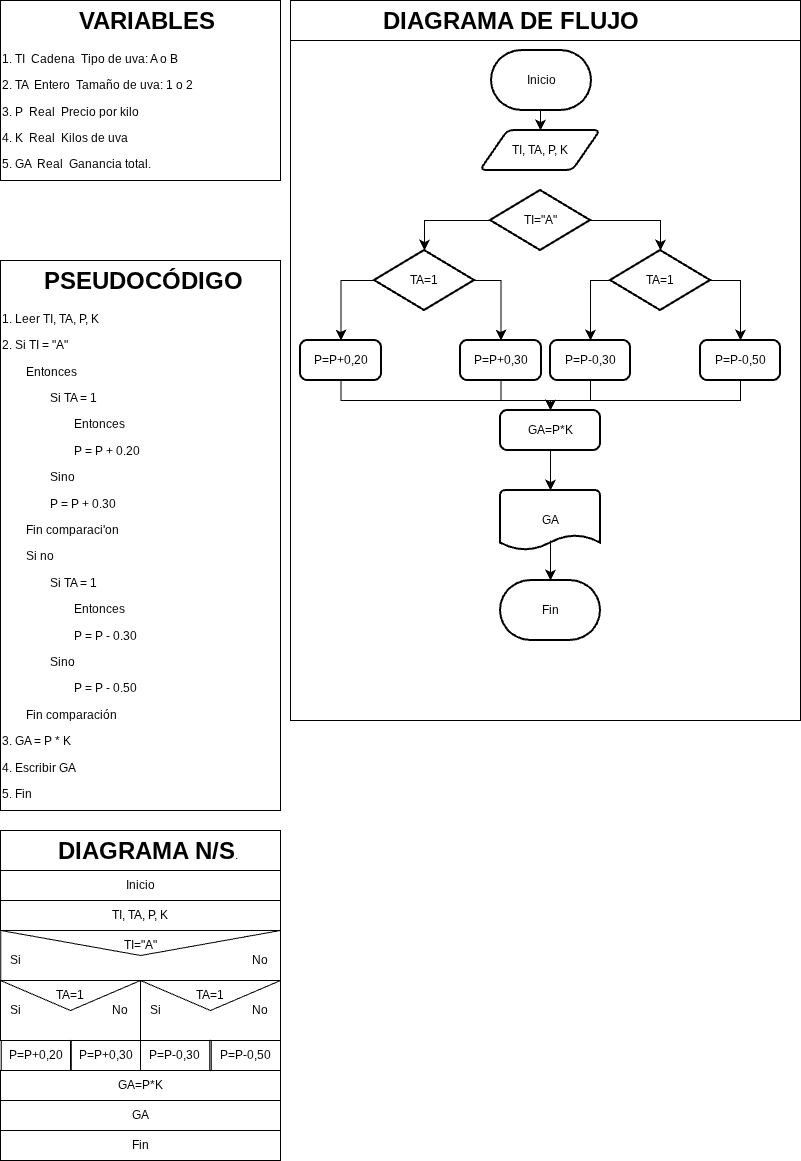

The diagram above was exported from draw.io. Its source (the exported page's mxGraphModel, read from the mxfile embedded in the PNG):
<mxGraphModel dx="848" dy="624" grid="1" gridSize="10" guides="1" tooltips="1" connect="1" arrows="1" fold="1" page="1" pageScale="1" pageWidth="827" pageHeight="1169" math="0" shadow="0">
  <root>
    <mxCell id="0" />
    <mxCell id="1" parent="0" />
    <mxCell id="jARVPOE0FDuQAmfFIzPn-16" parent="1" style="rounded=0;whiteSpace=wrap;html=1;fillColor=none;" value="" vertex="1">
      <mxGeometry height="680" width="510" x="300" y="50" as="geometry" />
    </mxCell>
    <mxCell id="Cv9PUqSuyz8Iu3jlP91f-15" parent="1" style="shape=message;html=1;html=1;outlineConnect=0;labelPosition=center;verticalLabelPosition=bottom;align=center;verticalAlign=top;rotation=0;fillColor=none;" value="" vertex="1">
      <mxGeometry height="50" width="279.65" x="10.35" y="940" as="geometry" />
    </mxCell>
    <mxCell id="Cv9PUqSuyz8Iu3jlP91f-1" parent="1" style="text;html=1;whiteSpace=wrap;overflow=hidden;rounded=0;perimeterSpacing=1;strokeColor=default;" value="&lt;h1 style=&quot;text-align: center; margin-top: 0px;&quot;&gt;&amp;nbsp; &amp;nbsp; &amp;nbsp; PSEUDOCÓDIGO&lt;/h1&gt;&lt;p&gt;&lt;span style=&quot;background-color: transparent; color: light-dark(rgb(0, 0, 0), rgb(255, 255, 255));&quot;&gt;1. Leer TI, TA, P, K&lt;/span&gt;&lt;/p&gt;&lt;p&gt;2. Si TI = &quot;A&quot;&amp;nbsp;&lt;/p&gt;&lt;p&gt;&lt;span style=&quot;white-space: normal;&quot;&gt;&lt;span style=&quot;white-space:pre&quot;&gt;&#09;&lt;/span&gt;Entonces&lt;/span&gt;&lt;/p&gt;&lt;p&gt;&lt;span style=&quot;white-space: normal;&quot;&gt;&lt;span style=&quot;white-space:pre&quot;&gt;&#09;&#09;&lt;/span&gt;Si TA = 1&amp;nbsp;&lt;/span&gt;&lt;/p&gt;&lt;p&gt;&lt;span style=&quot;white-space: normal;&quot;&gt;&lt;span style=&quot;white-space:pre&quot;&gt;&#09;&lt;span style=&quot;white-space: pre;&quot;&gt;&#09;&lt;/span&gt;&lt;span style=&quot;white-space: pre;&quot;&gt;&#09;&lt;/span&gt;&lt;/span&gt;Entonces&amp;nbsp;&lt;/span&gt;&lt;/p&gt;&lt;p&gt;&lt;span style=&quot;white-space: normal;&quot;&gt;&lt;span style=&quot;white-space:pre&quot;&gt;&#09;&#09;&lt;span style=&quot;white-space: pre;&quot;&gt;&#09;&lt;/span&gt;&lt;/span&gt;P = P + 0.20&lt;/span&gt;&lt;/p&gt;&lt;p&gt;&lt;span style=&quot;white-space: normal;&quot;&gt;&lt;span style=&quot;white-space:pre&quot;&gt;&#09;&lt;span style=&quot;white-space: pre;&quot;&gt;&#09;&lt;/span&gt;&lt;/span&gt;Sino&amp;nbsp;&lt;/span&gt;&lt;/p&gt;&lt;p&gt;&lt;span style=&quot;white-space: normal;&quot;&gt;&lt;span style=&quot;white-space:pre&quot;&gt;&#09;&#09;&lt;/span&gt;P = P + 0.30&amp;nbsp;&lt;/span&gt;&lt;/p&gt;&lt;p&gt;&lt;span style=&quot;white-space: normal;&quot;&gt;&lt;span style=&quot;white-space:pre&quot;&gt;&#09;&lt;/span&gt;Fin comparaci'on&lt;/span&gt;&lt;/p&gt;&lt;p&gt;&lt;span style=&quot;white-space: pre;&quot;&gt;&#09;&lt;/span&gt;Si no&lt;/p&gt;&lt;p&gt;&lt;span style=&quot;white-space: normal;&quot;&gt;&lt;span style=&quot;white-space:pre&quot;&gt;&#09;&lt;span style=&quot;white-space: pre;&quot;&gt;&#09;&lt;/span&gt;&lt;/span&gt;Si TA = 1&amp;nbsp;&lt;/span&gt;&lt;/p&gt;&lt;p&gt;&lt;span style=&quot;white-space: normal;&quot;&gt;&lt;span style=&quot;white-space:pre&quot;&gt;&#09;&lt;span style=&quot;white-space: pre;&quot;&gt;&#09;&lt;span style=&quot;white-space: pre;&quot;&gt;&#09;&lt;/span&gt;&lt;/span&gt;&lt;/span&gt;Entonces&amp;nbsp;&lt;/span&gt;&lt;/p&gt;&lt;p&gt;&lt;span style=&quot;white-space: normal;&quot;&gt;&lt;span style=&quot;white-space:pre&quot;&gt;&#09;&#09;&lt;span style=&quot;white-space: pre;&quot;&gt;&#09;&lt;/span&gt;&lt;/span&gt;P = P - 0.30&lt;/span&gt;&lt;/p&gt;&lt;p&gt;&lt;span style=&quot;white-space: normal;&quot;&gt;&lt;span style=&quot;white-space:pre&quot;&gt;&#09;&lt;span style=&quot;white-space: pre;&quot;&gt;&#09;&lt;/span&gt;&lt;/span&gt;Sino&amp;nbsp;&lt;/span&gt;&lt;/p&gt;&lt;p&gt;&lt;span style=&quot;white-space: normal;&quot;&gt;&lt;span style=&quot;white-space:pre&quot;&gt;&#09;&#09;&lt;span style=&quot;white-space: pre;&quot;&gt;&#09;&lt;/span&gt;&lt;/span&gt;P = P - 0.50&amp;nbsp;&lt;/span&gt;&lt;/p&gt;&lt;p&gt;&lt;span style=&quot;white-space: pre;&quot;&gt;&#09;&lt;/span&gt;Fin comparación&lt;/p&gt;&lt;p&gt;3. GA = P * K&lt;/p&gt;&lt;p&gt;4. Escribir GA&lt;/p&gt;&lt;p&gt;5. Fin&lt;/p&gt;&lt;p&gt;&lt;br&gt;&lt;/p&gt;" vertex="1">
      <mxGeometry height="550" width="280" x="10" y="270" as="geometry" />
    </mxCell>
    <mxCell id="Cv9PUqSuyz8Iu3jlP91f-2" parent="1" style="text;html=1;whiteSpace=wrap;overflow=hidden;rounded=0;perimeterSpacing=1;strokeColor=default;" value="&lt;h1 style=&quot;text-align: center; margin-top: 0px;&quot;&gt;&amp;nbsp; &amp;nbsp; &amp;nbsp; &amp;nbsp; &amp;nbsp; &amp;nbsp;VARIABLES&lt;/h1&gt;&lt;p&gt;1. TI&amp;nbsp; Cadena&amp;nbsp; Tipo de uva: A o B&lt;/p&gt;&lt;p&gt;2. TA&amp;nbsp; Entero&amp;nbsp; Tamaño de uva: 1 o 2&lt;/p&gt;&lt;p&gt;3. P&amp;nbsp; Real&amp;nbsp; Precio por kilo&lt;/p&gt;&lt;p&gt;4. K&amp;nbsp; Real&amp;nbsp; Kilos de uva&lt;/p&gt;&lt;p&gt;&lt;span style=&quot;background-color: transparent;&quot;&gt;5. GA&amp;nbsp; Real&amp;nbsp; Ganancia total&lt;/span&gt;&lt;span style=&quot;background-color: transparent; color: light-dark(rgb(0, 0, 0), rgb(255, 255, 255));&quot;&gt;.&lt;/span&gt;&lt;/p&gt;&lt;p&gt;&lt;br&gt;&lt;/p&gt;" vertex="1">
      <mxGeometry height="180" width="280" x="10" y="10" as="geometry" />
    </mxCell>
    <mxCell id="Cv9PUqSuyz8Iu3jlP91f-3" parent="1" style="text;html=1;whiteSpace=wrap;overflow=hidden;rounded=0;perimeterSpacing=1;strokeColor=default;" value="&lt;h1 style=&quot;text-align: center; margin-top: 0px;&quot;&gt;&amp;nbsp; &amp;nbsp; &amp;nbsp; &amp;nbsp; DIAGRAMA N/S&lt;span style=&quot;background-color: transparent; color: light-dark(rgb(0, 0, 0), rgb(255, 255, 255)); font-size: 12px; font-weight: normal; text-align: left;&quot;&gt;.&lt;/span&gt;&lt;/h1&gt;&lt;p&gt;&lt;br&gt;&lt;/p&gt;" vertex="1">
      <mxGeometry height="40" width="280" x="10" y="840" as="geometry" />
    </mxCell>
    <mxCell id="Cv9PUqSuyz8Iu3jlP91f-4" parent="1" style="rounded=0;whiteSpace=wrap;html=1;fillColor=none;" value="Inicio" vertex="1">
      <mxGeometry height="30" width="280" x="10" y="880" as="geometry" />
    </mxCell>
    <mxCell id="Cv9PUqSuyz8Iu3jlP91f-5" parent="1" style="rounded=0;whiteSpace=wrap;html=1;fillColor=none;" value="TI, TA, P, K" vertex="1">
      <mxGeometry height="30" width="280" x="10" y="910" as="geometry" />
    </mxCell>
    <mxCell id="Cv9PUqSuyz8Iu3jlP91f-19" parent="1" style="text;html=1;whiteSpace=wrap;strokeColor=none;fillColor=none;align=center;verticalAlign=middle;rounded=0;autosize=1;resizable=0;" value="TI=&quot;A&quot;" vertex="1">
      <mxGeometry height="30" width="60" x="120" y="940" as="geometry" />
    </mxCell>
    <mxCell id="Cv9PUqSuyz8Iu3jlP91f-20" parent="1" style="text;html=1;whiteSpace=wrap;overflow=hidden;rounded=0;perimeterSpacing=1;strokeColor=default;" value="&lt;h1 style=&quot;text-align: center; margin-top: 0px;&quot;&gt;&amp;nbsp; &amp;nbsp; &amp;nbsp; &amp;nbsp; &amp;nbsp; &amp;nbsp; &amp;nbsp;DIAGRAMA DE FLUJO&lt;/h1&gt;&lt;p&gt;&lt;br&gt;&lt;/p&gt;" vertex="1">
      <mxGeometry height="40" width="510" x="300" y="10" as="geometry" />
    </mxCell>
    <mxCell id="jARVPOE0FDuQAmfFIzPn-4" edge="1" parent="1" style="edgeStyle=none;curved=1;rounded=0;orthogonalLoop=1;jettySize=auto;html=1;exitX=0.5;exitY=1;exitDx=0;exitDy=0;exitPerimeter=0;entryX=0.5;entryY=0;entryDx=0;entryDy=0;fontSize=12;startSize=8;endSize=8;" target="jARVPOE0FDuQAmfFIzPn-3">
      <mxGeometry relative="1" as="geometry">
        <mxPoint x="550" y="120" as="sourcePoint" />
      </mxGeometry>
    </mxCell>
    <mxCell id="jARVPOE0FDuQAmfFIzPn-2" parent="1" style="strokeWidth=2;html=1;shape=mxgraph.flowchart.terminator;whiteSpace=wrap;" value="Inicio" vertex="1">
      <mxGeometry height="60" width="100" x="501" y="60" as="geometry" />
    </mxCell>
    <mxCell id="jARVPOE0FDuQAmfFIzPn-3" parent="1" style="shape=parallelogram;html=1;strokeWidth=2;perimeter=parallelogramPerimeter;whiteSpace=wrap;rounded=1;arcSize=12;size=0.23;" value="TI, TA, P, K" vertex="1">
      <mxGeometry height="40" width="120" x="490" y="140" as="geometry" />
    </mxCell>
    <mxCell id="jARVPOE0FDuQAmfFIzPn-5" parent="1" style="strokeWidth=2;html=1;shape=mxgraph.flowchart.decision;whiteSpace=wrap;" value="TI=&quot;A&quot;" vertex="1">
      <mxGeometry height="60" width="100" x="500" y="200" as="geometry" />
    </mxCell>
    <mxCell id="jARVPOE0FDuQAmfFIzPn-13" edge="1" parent="1" source="jARVPOE0FDuQAmfFIzPn-7" style="edgeStyle=orthogonalEdgeStyle;rounded=0;orthogonalLoop=1;jettySize=auto;html=1;exitX=1;exitY=0.5;exitDx=0;exitDy=0;exitPerimeter=0;entryX=0.5;entryY=0;entryDx=0;entryDy=0;fontSize=12;startSize=8;endSize=8;" target="jARVPOE0FDuQAmfFIzPn-12">
      <mxGeometry relative="1" as="geometry" />
    </mxCell>
    <mxCell id="jARVPOE0FDuQAmfFIzPn-14" edge="1" parent="1" source="jARVPOE0FDuQAmfFIzPn-7" style="edgeStyle=orthogonalEdgeStyle;rounded=0;orthogonalLoop=1;jettySize=auto;html=1;exitX=0;exitY=0.5;exitDx=0;exitDy=0;exitPerimeter=0;entryX=0.5;entryY=0;entryDx=0;entryDy=0;fontSize=12;startSize=8;endSize=8;" target="jARVPOE0FDuQAmfFIzPn-11">
      <mxGeometry relative="1" as="geometry" />
    </mxCell>
    <mxCell id="jARVPOE0FDuQAmfFIzPn-7" parent="1" style="strokeWidth=2;html=1;shape=mxgraph.flowchart.decision;whiteSpace=wrap;" value="TA=1" vertex="1">
      <mxGeometry height="60" width="100" x="384" y="260" as="geometry" />
    </mxCell>
    <mxCell id="jARVPOE0FDuQAmfFIzPn-19" edge="1" parent="1" source="jARVPOE0FDuQAmfFIzPn-8" style="edgeStyle=orthogonalEdgeStyle;rounded=0;orthogonalLoop=1;jettySize=auto;html=1;exitX=0;exitY=0.5;exitDx=0;exitDy=0;exitPerimeter=0;entryX=0.5;entryY=0;entryDx=0;entryDy=0;fontSize=12;startSize=8;endSize=8;" target="jARVPOE0FDuQAmfFIzPn-17">
      <mxGeometry relative="1" as="geometry" />
    </mxCell>
    <mxCell id="jARVPOE0FDuQAmfFIzPn-21" edge="1" parent="1" source="jARVPOE0FDuQAmfFIzPn-8" style="edgeStyle=orthogonalEdgeStyle;rounded=0;orthogonalLoop=1;jettySize=auto;html=1;exitX=1;exitY=0.5;exitDx=0;exitDy=0;exitPerimeter=0;entryX=0.5;entryY=0;entryDx=0;entryDy=0;fontSize=12;startSize=8;endSize=8;" target="jARVPOE0FDuQAmfFIzPn-20">
      <mxGeometry relative="1" as="geometry" />
    </mxCell>
    <mxCell id="jARVPOE0FDuQAmfFIzPn-8" parent="1" style="strokeWidth=2;html=1;shape=mxgraph.flowchart.decision;whiteSpace=wrap;" value="TA=1" vertex="1">
      <mxGeometry height="60" width="100" x="620" y="260" as="geometry" />
    </mxCell>
    <mxCell id="jARVPOE0FDuQAmfFIzPn-9" edge="1" parent="1" source="jARVPOE0FDuQAmfFIzPn-5" style="edgeStyle=orthogonalEdgeStyle;rounded=0;orthogonalLoop=1;jettySize=auto;html=1;exitX=1;exitY=0.5;exitDx=0;exitDy=0;exitPerimeter=0;entryX=0.5;entryY=0;entryDx=0;entryDy=0;entryPerimeter=0;fontSize=12;startSize=8;endSize=8;" target="jARVPOE0FDuQAmfFIzPn-8">
      <mxGeometry relative="1" as="geometry" />
    </mxCell>
    <mxCell id="jARVPOE0FDuQAmfFIzPn-10" edge="1" parent="1" source="jARVPOE0FDuQAmfFIzPn-5" style="edgeStyle=orthogonalEdgeStyle;rounded=0;orthogonalLoop=1;jettySize=auto;html=1;exitX=0;exitY=0.5;exitDx=0;exitDy=0;exitPerimeter=0;entryX=0.5;entryY=0;entryDx=0;entryDy=0;entryPerimeter=0;fontSize=12;startSize=8;endSize=8;" target="jARVPOE0FDuQAmfFIzPn-7">
      <mxGeometry relative="1" as="geometry" />
    </mxCell>
    <mxCell id="jARVPOE0FDuQAmfFIzPn-26" edge="1" parent="1" source="jARVPOE0FDuQAmfFIzPn-11" style="edgeStyle=orthogonalEdgeStyle;rounded=0;orthogonalLoop=1;jettySize=auto;html=1;exitX=0.5;exitY=1;exitDx=0;exitDy=0;entryX=0.5;entryY=0;entryDx=0;entryDy=0;fontSize=12;startSize=8;endSize=8;" target="jARVPOE0FDuQAmfFIzPn-22">
      <mxGeometry relative="1" as="geometry">
        <Array as="points">
          <mxPoint x="350" y="410" />
          <mxPoint x="560" y="410" />
        </Array>
      </mxGeometry>
    </mxCell>
    <mxCell id="jARVPOE0FDuQAmfFIzPn-11" parent="1" style="rounded=1;whiteSpace=wrap;html=1;absoluteArcSize=1;arcSize=14;strokeWidth=2;" value="P=P+0,20" vertex="1">
      <mxGeometry height="40" width="81" x="310" y="350" as="geometry" />
    </mxCell>
    <mxCell id="jARVPOE0FDuQAmfFIzPn-24" edge="1" parent="1" source="jARVPOE0FDuQAmfFIzPn-12" style="edgeStyle=orthogonalEdgeStyle;rounded=0;orthogonalLoop=1;jettySize=auto;html=1;exitX=0.5;exitY=1;exitDx=0;exitDy=0;fontSize=12;startSize=8;endSize=8;">
      <mxGeometry relative="1" as="geometry">
        <mxPoint x="560" y="420" as="targetPoint" />
      </mxGeometry>
    </mxCell>
    <mxCell id="jARVPOE0FDuQAmfFIzPn-12" parent="1" style="rounded=1;whiteSpace=wrap;html=1;absoluteArcSize=1;arcSize=14;strokeWidth=2;" value="P=P+0,30" vertex="1">
      <mxGeometry height="40" width="81" x="470" y="350" as="geometry" />
    </mxCell>
    <mxCell id="jARVPOE0FDuQAmfFIzPn-23" edge="1" parent="1" source="jARVPOE0FDuQAmfFIzPn-17" style="edgeStyle=orthogonalEdgeStyle;rounded=0;orthogonalLoop=1;jettySize=auto;html=1;exitX=0.5;exitY=1;exitDx=0;exitDy=0;entryX=0.5;entryY=0;entryDx=0;entryDy=0;fontSize=12;startSize=8;endSize=8;" target="jARVPOE0FDuQAmfFIzPn-22">
      <mxGeometry relative="1" as="geometry" />
    </mxCell>
    <mxCell id="jARVPOE0FDuQAmfFIzPn-17" parent="1" style="rounded=1;whiteSpace=wrap;html=1;absoluteArcSize=1;arcSize=14;strokeWidth=2;" value="P=P-0,30" vertex="1">
      <mxGeometry height="40" width="80" x="560" y="350" as="geometry" />
    </mxCell>
    <mxCell id="jARVPOE0FDuQAmfFIzPn-25" edge="1" parent="1" source="jARVPOE0FDuQAmfFIzPn-20" style="edgeStyle=orthogonalEdgeStyle;rounded=0;orthogonalLoop=1;jettySize=auto;html=1;exitX=0.5;exitY=1;exitDx=0;exitDy=0;entryX=0.5;entryY=0;entryDx=0;entryDy=0;fontSize=12;startSize=8;endSize=8;" target="jARVPOE0FDuQAmfFIzPn-22">
      <mxGeometry relative="1" as="geometry">
        <Array as="points">
          <mxPoint x="750" y="410" />
          <mxPoint x="560" y="410" />
        </Array>
      </mxGeometry>
    </mxCell>
    <mxCell id="jARVPOE0FDuQAmfFIzPn-20" parent="1" style="rounded=1;whiteSpace=wrap;html=1;absoluteArcSize=1;arcSize=14;strokeWidth=2;" value="P=P-0,50" vertex="1">
      <mxGeometry height="40" width="80" x="710" y="350" as="geometry" />
    </mxCell>
    <mxCell id="jARVPOE0FDuQAmfFIzPn-22" parent="1" style="rounded=1;whiteSpace=wrap;html=1;absoluteArcSize=1;arcSize=14;strokeWidth=2;" value="GA=P*K" vertex="1">
      <mxGeometry height="40" width="100" x="510" y="420" as="geometry" />
    </mxCell>
    <mxCell id="jARVPOE0FDuQAmfFIzPn-27" parent="1" style="strokeWidth=2;html=1;shape=mxgraph.flowchart.document2;whiteSpace=wrap;size=0.25;" value="GA" vertex="1">
      <mxGeometry height="60" width="100" x="510" y="500" as="geometry" />
    </mxCell>
    <mxCell id="jARVPOE0FDuQAmfFIzPn-28" edge="1" parent="1" source="jARVPOE0FDuQAmfFIzPn-22" style="edgeStyle=none;curved=1;rounded=0;orthogonalLoop=1;jettySize=auto;html=1;exitX=0.5;exitY=1;exitDx=0;exitDy=0;entryX=0.5;entryY=0;entryDx=0;entryDy=0;entryPerimeter=0;fontSize=12;startSize=8;endSize=8;" target="jARVPOE0FDuQAmfFIzPn-27">
      <mxGeometry relative="1" as="geometry" />
    </mxCell>
    <mxCell id="jARVPOE0FDuQAmfFIzPn-29" parent="1" style="strokeWidth=2;html=1;shape=mxgraph.flowchart.terminator;whiteSpace=wrap;" value="Fin" vertex="1">
      <mxGeometry height="60" width="100" x="510" y="590" as="geometry" />
    </mxCell>
    <mxCell id="jARVPOE0FDuQAmfFIzPn-30" edge="1" parent="1" style="endArrow=classic;html=1;rounded=0;fontSize=12;startSize=8;endSize=8;curved=1;entryX=0.5;entryY=0;entryDx=0;entryDy=0;entryPerimeter=0;" target="jARVPOE0FDuQAmfFIzPn-29" value="">
      <mxGeometry height="50" relative="1" width="50" as="geometry">
        <mxPoint x="560" y="550" as="sourcePoint" />
        <mxPoint x="610" y="500" as="targetPoint" />
      </mxGeometry>
    </mxCell>
    <mxCell id="VAyJogeRn3TEqR4-Vmvl-2" parent="1" style="text;html=1;whiteSpace=wrap;strokeColor=none;fillColor=none;align=center;verticalAlign=middle;rounded=0;autosize=1;resizable=0;" value="Si" vertex="1">
      <mxGeometry height="30" width="30" x="10.350000000000001" y="955" as="geometry" />
    </mxCell>
    <mxCell id="VAyJogeRn3TEqR4-Vmvl-3" parent="1" style="text;html=1;whiteSpace=wrap;strokeColor=none;fillColor=none;align=center;verticalAlign=middle;rounded=0;autosize=1;resizable=0;" value="No" vertex="1">
      <mxGeometry height="30" width="40" x="250" y="955" as="geometry" />
    </mxCell>
    <mxCell id="VAyJogeRn3TEqR4-Vmvl-4" parent="1" style="shape=message;html=1;html=1;outlineConnect=0;labelPosition=center;verticalLabelPosition=bottom;align=center;verticalAlign=top;rotation=0;fillColor=none;" value="" vertex="1">
      <mxGeometry height="60" width="140" x="10" y="990" as="geometry" />
    </mxCell>
    <mxCell id="VAyJogeRn3TEqR4-Vmvl-5" parent="1" style="shape=message;html=1;html=1;outlineConnect=0;labelPosition=center;verticalLabelPosition=bottom;align=center;verticalAlign=top;rotation=0;fillColor=none;" value="" vertex="1">
      <mxGeometry height="60" width="140" x="150" y="990" as="geometry" />
    </mxCell>
    <mxCell id="VAyJogeRn3TEqR4-Vmvl-6" parent="1" style="text;html=1;whiteSpace=wrap;strokeColor=none;fillColor=none;align=center;verticalAlign=middle;rounded=0;autosize=1;resizable=0;" value="Si" vertex="1">
      <mxGeometry height="30" width="30" x="10.35" y="1005" as="geometry" />
    </mxCell>
    <mxCell id="VAyJogeRn3TEqR4-Vmvl-7" parent="1" style="text;html=1;whiteSpace=wrap;strokeColor=none;fillColor=none;align=center;verticalAlign=middle;rounded=0;autosize=1;resizable=0;" value="Si" vertex="1">
      <mxGeometry height="30" width="30" x="150" y="1005" as="geometry" />
    </mxCell>
    <mxCell id="VAyJogeRn3TEqR4-Vmvl-8" parent="1" style="text;html=1;whiteSpace=wrap;strokeColor=none;fillColor=none;align=center;verticalAlign=middle;rounded=0;autosize=1;resizable=0;" value="No" vertex="1">
      <mxGeometry height="30" width="40" x="110" y="1005" as="geometry" />
    </mxCell>
    <mxCell id="VAyJogeRn3TEqR4-Vmvl-9" parent="1" style="text;html=1;whiteSpace=wrap;strokeColor=none;fillColor=none;align=center;verticalAlign=middle;rounded=0;autosize=1;resizable=0;" value="No" vertex="1">
      <mxGeometry height="30" width="40" x="250" y="1005" as="geometry" />
    </mxCell>
    <mxCell id="VAyJogeRn3TEqR4-Vmvl-10" parent="1" style="text;html=1;whiteSpace=wrap;strokeColor=none;fillColor=none;align=center;verticalAlign=middle;rounded=0;autosize=1;resizable=0;" value="TA=1" vertex="1">
      <mxGeometry height="30" width="50" x="195" y="990" as="geometry" />
    </mxCell>
    <mxCell id="VAyJogeRn3TEqR4-Vmvl-11" parent="1" style="text;html=1;whiteSpace=wrap;strokeColor=none;fillColor=none;align=center;verticalAlign=middle;rounded=0;autosize=1;resizable=0;" value="TA=1" vertex="1">
      <mxGeometry height="30" width="50" x="55" y="990" as="geometry" />
    </mxCell>
    <mxCell id="VAyJogeRn3TEqR4-Vmvl-15" parent="1" style="rounded=0;whiteSpace=wrap;html=1;fillColor=none;" value="P=P+0,20" vertex="1">
      <mxGeometry height="30" width="69.3" x="10.7" y="1050" as="geometry" />
    </mxCell>
    <mxCell id="VAyJogeRn3TEqR4-Vmvl-16" parent="1" style="rounded=0;whiteSpace=wrap;html=1;fillColor=none;" value="P=P-0,30" vertex="1">
      <mxGeometry height="30" width="69.3" x="150" y="1050" as="geometry" />
    </mxCell>
    <mxCell id="VAyJogeRn3TEqR4-Vmvl-17" parent="1" style="rounded=0;whiteSpace=wrap;html=1;fillColor=none;" value="P=P-0,50" vertex="1">
      <mxGeometry height="30" width="69.3" x="220.7" y="1050" as="geometry" />
    </mxCell>
    <mxCell id="VAyJogeRn3TEqR4-Vmvl-18" parent="1" style="rounded=0;whiteSpace=wrap;html=1;fillColor=none;" value="P=P+0,30" vertex="1">
      <mxGeometry height="30" width="69.3" x="80.69999999999999" y="1050" as="geometry" />
    </mxCell>
    <mxCell id="VAyJogeRn3TEqR4-Vmvl-19" parent="1" style="rounded=0;whiteSpace=wrap;html=1;fillColor=none;" value="GA=P*K" vertex="1">
      <mxGeometry height="30" width="280" x="10" y="1080" as="geometry" />
    </mxCell>
    <mxCell id="VAyJogeRn3TEqR4-Vmvl-20" parent="1" style="rounded=0;whiteSpace=wrap;html=1;fillColor=none;" value="GA" vertex="1">
      <mxGeometry height="30" width="280" x="10" y="1110" as="geometry" />
    </mxCell>
    <mxCell id="VAyJogeRn3TEqR4-Vmvl-21" parent="1" style="rounded=0;whiteSpace=wrap;html=1;fillColor=none;" value="Fin" vertex="1">
      <mxGeometry height="30" width="280" x="10" y="1140" as="geometry" />
    </mxCell>
  </root>
</mxGraphModel>